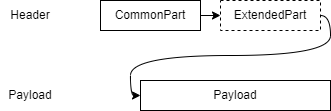

The diagram above was exported from draw.io. Its source (the exported page's mxGraphModel, read from the mxfile embedded in the PNG):
<mxGraphModel dx="511" dy="498" grid="1" gridSize="10" guides="1" tooltips="1" connect="1" arrows="1" fold="1" page="1" pageScale="1" pageWidth="827" pageHeight="1169" math="0" shadow="0">
  <root>
    <mxCell id="0" />
    <mxCell id="1" parent="0" />
    <mxCell id="25" value="" style="edgeStyle=none;html=1;" edge="1" parent="1" source="2" target="22">
      <mxGeometry relative="1" as="geometry" />
    </mxCell>
    <mxCell id="2" value="CommonPart" style="whiteSpace=wrap;html=1;align=center;labelPosition=center;verticalLabelPosition=middle;verticalAlign=middle;" parent="1" vertex="1">
      <mxGeometry x="160" y="240" width="100" height="30" as="geometry" />
    </mxCell>
    <mxCell id="27" value="" style="edgeStyle=orthogonalEdgeStyle;html=1;entryX=0;entryY=0.5;entryDx=0;entryDy=0;exitX=1;exitY=0.5;exitDx=0;exitDy=0;curved=1;" edge="1" parent="1" source="22" target="23">
      <mxGeometry relative="1" as="geometry">
        <mxPoint x="510" y="255" as="targetPoint" />
      </mxGeometry>
    </mxCell>
    <mxCell id="22" value="ExtendedPart" style="whiteSpace=wrap;html=1;align=center;labelPosition=center;verticalLabelPosition=middle;verticalAlign=middle;dashed=1;" vertex="1" parent="1">
      <mxGeometry x="280" y="240" width="100" height="30" as="geometry" />
    </mxCell>
    <mxCell id="23" value="Payload" style="whiteSpace=wrap;html=1;align=center;labelPosition=center;verticalLabelPosition=middle;verticalAlign=middle;" vertex="1" parent="1">
      <mxGeometry x="200" y="320" width="190" height="30" as="geometry" />
    </mxCell>
    <mxCell id="28" value="Header" style="text;html=1;strokeColor=none;fillColor=none;align=center;verticalAlign=middle;whiteSpace=wrap;rounded=0;dashed=1;" vertex="1" parent="1">
      <mxGeometry x="60" y="240" width="60" height="30" as="geometry" />
    </mxCell>
    <mxCell id="29" value="Payload" style="text;html=1;strokeColor=none;fillColor=none;align=center;verticalAlign=middle;whiteSpace=wrap;rounded=0;dashed=1;" vertex="1" parent="1">
      <mxGeometry x="60" y="320" width="60" height="30" as="geometry" />
    </mxCell>
  </root>
</mxGraphModel>